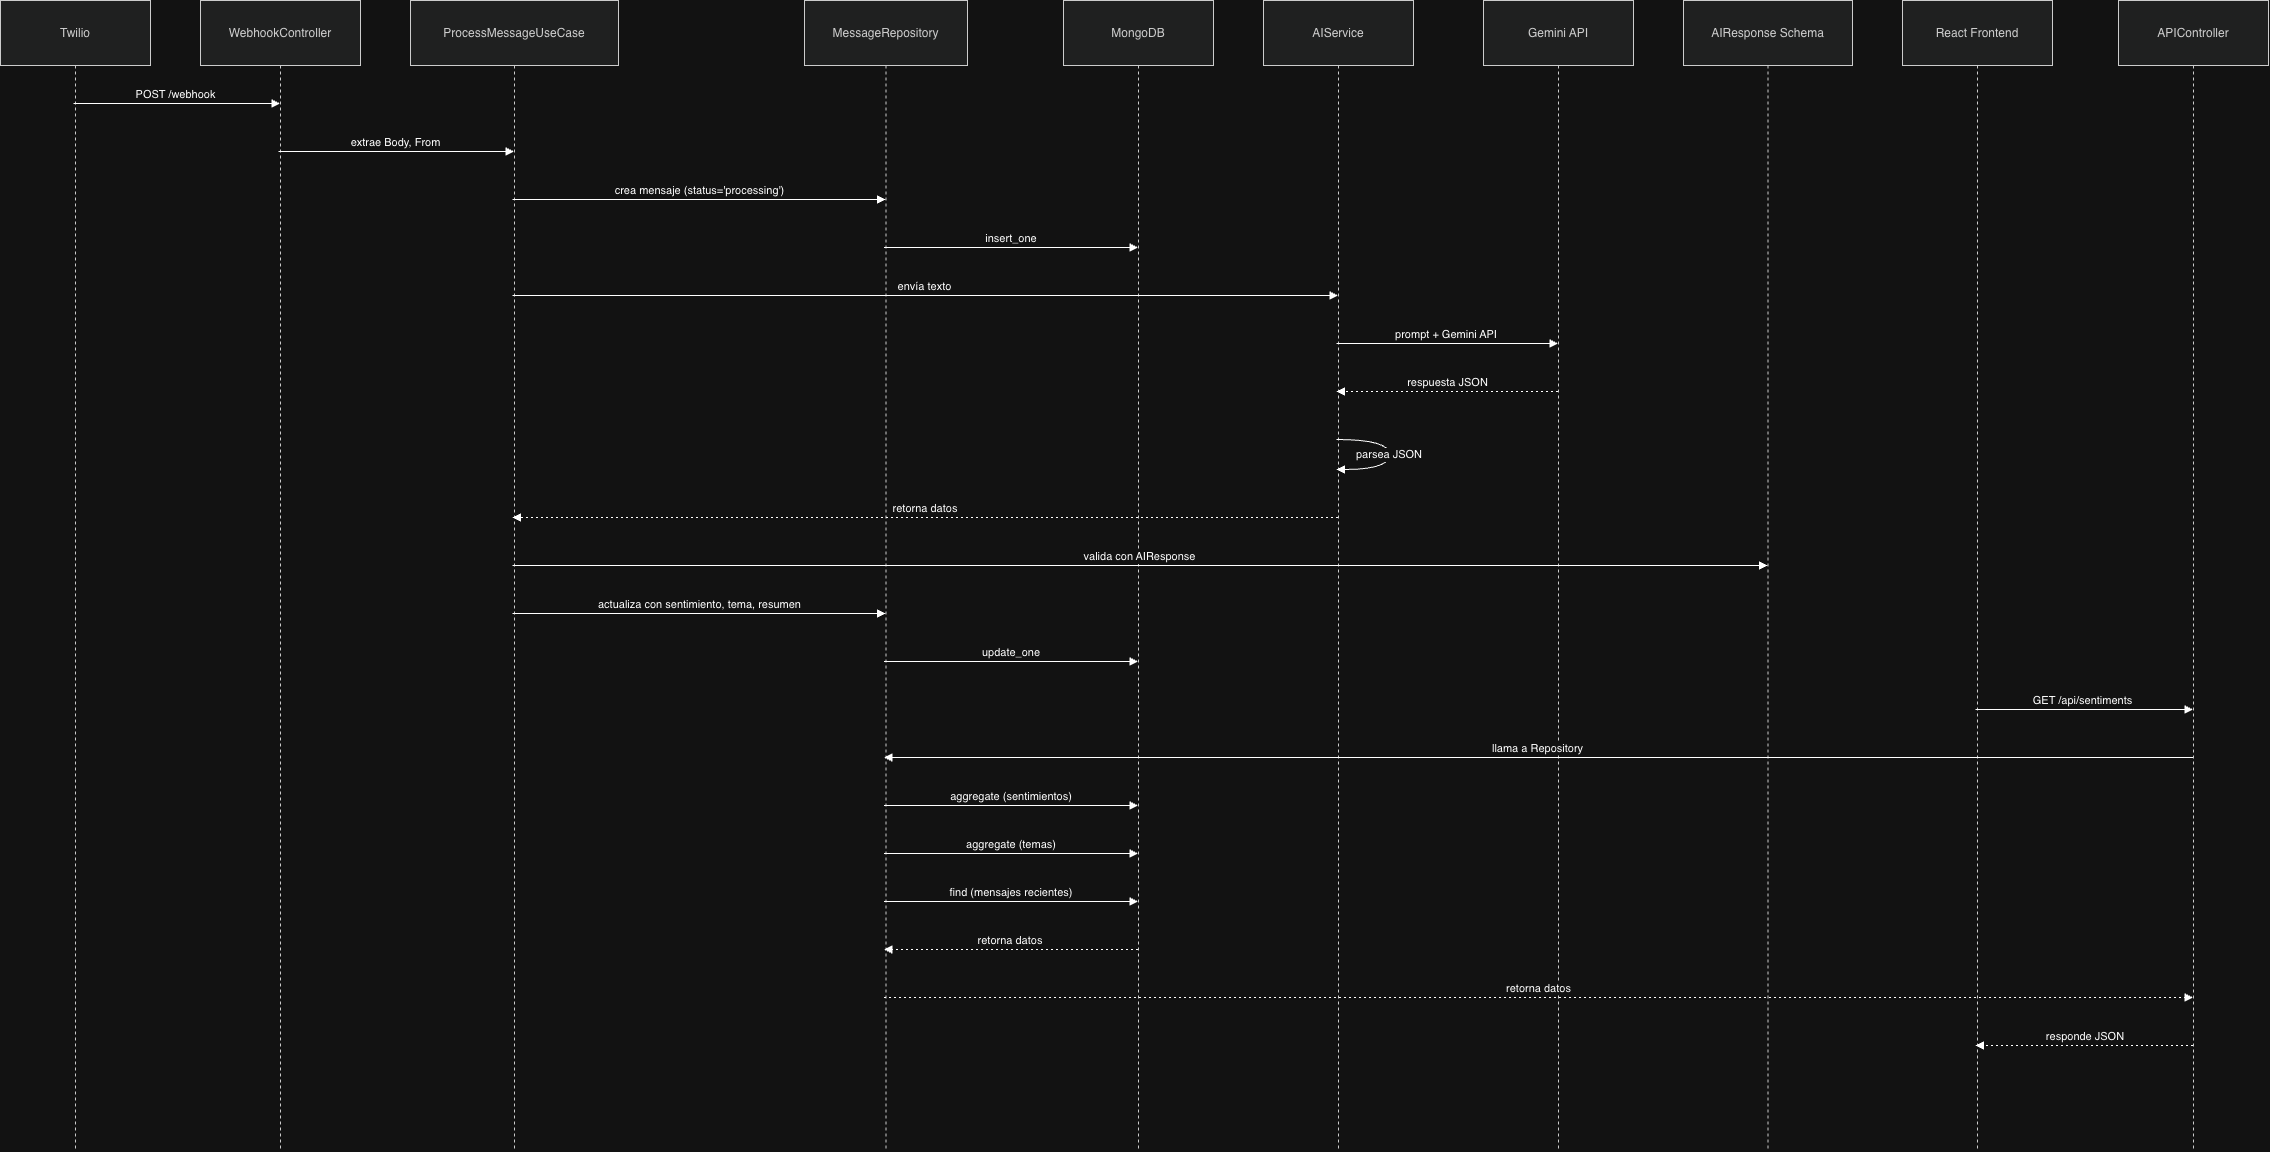

The diagram above was exported from draw.io. Its source (the exported page's mxGraphModel, read from the mxfile embedded in the PNG):
<mxGraphModel dx="2365" dy="1543" grid="1" gridSize="10" guides="1" tooltips="1" connect="1" arrows="1" fold="1" page="1" pageScale="1" pageWidth="850" pageHeight="1100" math="0" shadow="0">
  <root>
    <mxCell id="0" />
    <mxCell id="1" parent="0" />
    <mxCell id="0oD0xgMSZBMzEj7JyUjr-1" parent="1" style="shape=umlLifeline;perimeter=lifelinePerimeter;whiteSpace=wrap;container=1;dropTarget=0;collapsible=0;recursiveResize=0;outlineConnect=0;portConstraint=eastwest;newEdgeStyle={&quot;edgeStyle&quot;:&quot;elbowEdgeStyle&quot;,&quot;elbow&quot;:&quot;vertical&quot;,&quot;curved&quot;:0,&quot;rounded&quot;:0};size=65;fillColor=light-dark(#eeeeee,#1f2020);strokeColor=light-dark(#999999,#cccccc);fontColor=light-dark(#333333,#cccccc);" value="Twilio" vertex="1">
      <mxGeometry height="1150" width="150" x="60" y="290" as="geometry" />
    </mxCell>
    <mxCell id="0oD0xgMSZBMzEj7JyUjr-2" parent="1" style="shape=umlLifeline;perimeter=lifelinePerimeter;whiteSpace=wrap;container=1;dropTarget=0;collapsible=0;recursiveResize=0;outlineConnect=0;portConstraint=eastwest;newEdgeStyle={&quot;edgeStyle&quot;:&quot;elbowEdgeStyle&quot;,&quot;elbow&quot;:&quot;vertical&quot;,&quot;curved&quot;:0,&quot;rounded&quot;:0};size=65;fillColor=light-dark(#eeeeee,#1f2020);strokeColor=light-dark(#999999,#cccccc);fontColor=light-dark(#333333,#cccccc);" value="WebhookController" vertex="1">
      <mxGeometry height="1150" width="160" x="260" y="290" as="geometry" />
    </mxCell>
    <mxCell id="0oD0xgMSZBMzEj7JyUjr-3" parent="1" style="shape=umlLifeline;perimeter=lifelinePerimeter;whiteSpace=wrap;container=1;dropTarget=0;collapsible=0;recursiveResize=0;outlineConnect=0;portConstraint=eastwest;newEdgeStyle={&quot;edgeStyle&quot;:&quot;elbowEdgeStyle&quot;,&quot;elbow&quot;:&quot;vertical&quot;,&quot;curved&quot;:0,&quot;rounded&quot;:0};size=65;fillColor=light-dark(#eeeeee,#1f2020);strokeColor=light-dark(#999999,#cccccc);fontColor=light-dark(#333333,#cccccc);" value="ProcessMessageUseCase" vertex="1">
      <mxGeometry height="1150" width="208" x="470" y="290" as="geometry" />
    </mxCell>
    <mxCell id="0oD0xgMSZBMzEj7JyUjr-4" parent="1" style="shape=umlLifeline;perimeter=lifelinePerimeter;whiteSpace=wrap;container=1;dropTarget=0;collapsible=0;recursiveResize=0;outlineConnect=0;portConstraint=eastwest;newEdgeStyle={&quot;edgeStyle&quot;:&quot;elbowEdgeStyle&quot;,&quot;elbow&quot;:&quot;vertical&quot;,&quot;curved&quot;:0,&quot;rounded&quot;:0};size=65;fillColor=light-dark(#eeeeee,#1f2020);strokeColor=light-dark(#999999,#cccccc);fontColor=light-dark(#333333,#cccccc);" value="MessageRepository" vertex="1">
      <mxGeometry height="1150" width="163" x="864" y="290" as="geometry" />
    </mxCell>
    <mxCell id="0oD0xgMSZBMzEj7JyUjr-5" parent="1" style="shape=umlLifeline;perimeter=lifelinePerimeter;whiteSpace=wrap;container=1;dropTarget=0;collapsible=0;recursiveResize=0;outlineConnect=0;portConstraint=eastwest;newEdgeStyle={&quot;edgeStyle&quot;:&quot;elbowEdgeStyle&quot;,&quot;elbow&quot;:&quot;vertical&quot;,&quot;curved&quot;:0,&quot;rounded&quot;:0};size=65;fillColor=light-dark(#eeeeee,#1f2020);strokeColor=light-dark(#999999,#cccccc);fontColor=light-dark(#333333,#cccccc);" value="MongoDB" vertex="1">
      <mxGeometry height="1150" width="150" x="1123" y="290" as="geometry" />
    </mxCell>
    <mxCell id="0oD0xgMSZBMzEj7JyUjr-6" parent="1" style="shape=umlLifeline;perimeter=lifelinePerimeter;whiteSpace=wrap;container=1;dropTarget=0;collapsible=0;recursiveResize=0;outlineConnect=0;portConstraint=eastwest;newEdgeStyle={&quot;edgeStyle&quot;:&quot;elbowEdgeStyle&quot;,&quot;elbow&quot;:&quot;vertical&quot;,&quot;curved&quot;:0,&quot;rounded&quot;:0};size=65;fillColor=light-dark(#eeeeee,#1f2020);strokeColor=light-dark(#999999,#cccccc);fontColor=light-dark(#333333,#cccccc);" value="AIService" vertex="1">
      <mxGeometry height="1150" width="150" x="1323" y="290" as="geometry" />
    </mxCell>
    <mxCell id="0oD0xgMSZBMzEj7JyUjr-7" parent="1" style="shape=umlLifeline;perimeter=lifelinePerimeter;whiteSpace=wrap;container=1;dropTarget=0;collapsible=0;recursiveResize=0;outlineConnect=0;portConstraint=eastwest;newEdgeStyle={&quot;edgeStyle&quot;:&quot;elbowEdgeStyle&quot;,&quot;elbow&quot;:&quot;vertical&quot;,&quot;curved&quot;:0,&quot;rounded&quot;:0};size=65;fillColor=light-dark(#eeeeee,#1f2020);strokeColor=light-dark(#999999,#cccccc);fontColor=light-dark(#333333,#cccccc);" value="Gemini API" vertex="1">
      <mxGeometry height="1150" width="150" x="1543" y="290" as="geometry" />
    </mxCell>
    <mxCell id="0oD0xgMSZBMzEj7JyUjr-8" parent="1" style="shape=umlLifeline;perimeter=lifelinePerimeter;whiteSpace=wrap;container=1;dropTarget=0;collapsible=0;recursiveResize=0;outlineConnect=0;portConstraint=eastwest;newEdgeStyle={&quot;edgeStyle&quot;:&quot;elbowEdgeStyle&quot;,&quot;elbow&quot;:&quot;vertical&quot;,&quot;curved&quot;:0,&quot;rounded&quot;:0};size=65;fillColor=light-dark(#eeeeee,#1f2020);strokeColor=light-dark(#999999,#cccccc);fontColor=light-dark(#333333,#cccccc);" value="AIResponse Schema" vertex="1">
      <mxGeometry height="1150" width="169" x="1743" y="290" as="geometry" />
    </mxCell>
    <mxCell id="0oD0xgMSZBMzEj7JyUjr-9" parent="1" style="shape=umlLifeline;perimeter=lifelinePerimeter;whiteSpace=wrap;container=1;dropTarget=0;collapsible=0;recursiveResize=0;outlineConnect=0;portConstraint=eastwest;newEdgeStyle={&quot;edgeStyle&quot;:&quot;elbowEdgeStyle&quot;,&quot;elbow&quot;:&quot;vertical&quot;,&quot;curved&quot;:0,&quot;rounded&quot;:0};size=65;fillColor=light-dark(#eeeeee,#1f2020);strokeColor=light-dark(#999999,#cccccc);fontColor=light-dark(#333333,#cccccc);" value="React Frontend" vertex="1">
      <mxGeometry height="1150" width="150" x="1962" y="290" as="geometry" />
    </mxCell>
    <mxCell id="0oD0xgMSZBMzEj7JyUjr-10" parent="1" style="shape=umlLifeline;perimeter=lifelinePerimeter;whiteSpace=wrap;container=1;dropTarget=0;collapsible=0;recursiveResize=0;outlineConnect=0;portConstraint=eastwest;newEdgeStyle={&quot;edgeStyle&quot;:&quot;elbowEdgeStyle&quot;,&quot;elbow&quot;:&quot;vertical&quot;,&quot;curved&quot;:0,&quot;rounded&quot;:0};size=65;fillColor=light-dark(#eeeeee,#1f2020);strokeColor=light-dark(#999999,#cccccc);fontColor=light-dark(#333333,#cccccc);" value="APIController" vertex="1">
      <mxGeometry height="1150" width="150" x="2178" y="290" as="geometry" />
    </mxCell>
    <mxCell id="0oD0xgMSZBMzEj7JyUjr-11" edge="1" parent="1" source="0oD0xgMSZBMzEj7JyUjr-1" style="verticalAlign=bottom;edgeStyle=elbowEdgeStyle;elbow=vertical;curved=0;rounded=0;endArrow=block;" target="0oD0xgMSZBMzEj7JyUjr-2" value="POST /webhook">
      <mxGeometry relative="1" as="geometry">
        <Array as="points">
          <mxPoint x="246" y="393" />
        </Array>
      </mxGeometry>
    </mxCell>
    <mxCell id="0oD0xgMSZBMzEj7JyUjr-12" edge="1" parent="1" source="0oD0xgMSZBMzEj7JyUjr-2" style="verticalAlign=bottom;edgeStyle=elbowEdgeStyle;elbow=vertical;curved=0;rounded=0;endArrow=block;" target="0oD0xgMSZBMzEj7JyUjr-3" value="extrae Body, From">
      <mxGeometry relative="1" as="geometry">
        <Array as="points">
          <mxPoint x="466" y="441" />
        </Array>
      </mxGeometry>
    </mxCell>
    <mxCell id="0oD0xgMSZBMzEj7JyUjr-13" edge="1" parent="1" source="0oD0xgMSZBMzEj7JyUjr-3" style="verticalAlign=bottom;edgeStyle=elbowEdgeStyle;elbow=vertical;curved=0;rounded=0;endArrow=block;" target="0oD0xgMSZBMzEj7JyUjr-4" value="crea mensaje (status='processing')">
      <mxGeometry relative="1" as="geometry">
        <Array as="points">
          <mxPoint x="768" y="489" />
        </Array>
      </mxGeometry>
    </mxCell>
    <mxCell id="0oD0xgMSZBMzEj7JyUjr-14" edge="1" parent="1" source="0oD0xgMSZBMzEj7JyUjr-4" style="verticalAlign=bottom;edgeStyle=elbowEdgeStyle;elbow=vertical;curved=0;rounded=0;endArrow=block;" target="0oD0xgMSZBMzEj7JyUjr-5" value="insert_one">
      <mxGeometry relative="1" as="geometry">
        <Array as="points">
          <mxPoint x="1080" y="537" />
        </Array>
      </mxGeometry>
    </mxCell>
    <mxCell id="0oD0xgMSZBMzEj7JyUjr-15" edge="1" parent="1" source="0oD0xgMSZBMzEj7JyUjr-3" style="verticalAlign=bottom;edgeStyle=elbowEdgeStyle;elbow=vertical;curved=0;rounded=0;endArrow=block;" target="0oD0xgMSZBMzEj7JyUjr-6" value="envía texto">
      <mxGeometry relative="1" as="geometry">
        <Array as="points">
          <mxPoint x="995" y="585" />
        </Array>
      </mxGeometry>
    </mxCell>
    <mxCell id="0oD0xgMSZBMzEj7JyUjr-16" edge="1" parent="1" source="0oD0xgMSZBMzEj7JyUjr-6" style="verticalAlign=bottom;edgeStyle=elbowEdgeStyle;elbow=vertical;curved=0;rounded=0;endArrow=block;" target="0oD0xgMSZBMzEj7JyUjr-7" value="prompt + Gemini API">
      <mxGeometry relative="1" as="geometry">
        <Array as="points">
          <mxPoint x="1517" y="633" />
        </Array>
      </mxGeometry>
    </mxCell>
    <mxCell id="0oD0xgMSZBMzEj7JyUjr-17" edge="1" parent="1" source="0oD0xgMSZBMzEj7JyUjr-7" style="verticalAlign=bottom;edgeStyle=elbowEdgeStyle;elbow=vertical;curved=0;rounded=0;dashed=1;dashPattern=2 3;endArrow=block;" target="0oD0xgMSZBMzEj7JyUjr-6" value="respuesta JSON">
      <mxGeometry relative="1" as="geometry">
        <Array as="points">
          <mxPoint x="1520" y="681" />
        </Array>
      </mxGeometry>
    </mxCell>
    <mxCell id="0oD0xgMSZBMzEj7JyUjr-18" edge="1" parent="1" source="0oD0xgMSZBMzEj7JyUjr-6" style="curved=1;endArrow=block;rounded=0;" target="0oD0xgMSZBMzEj7JyUjr-6" value="parsea JSON">
      <mxGeometry relative="1" as="geometry">
        <Array as="points">
          <mxPoint x="1449" y="729" />
          <mxPoint x="1449" y="759" />
        </Array>
      </mxGeometry>
    </mxCell>
    <mxCell id="0oD0xgMSZBMzEj7JyUjr-19" edge="1" parent="1" source="0oD0xgMSZBMzEj7JyUjr-6" style="verticalAlign=bottom;edgeStyle=elbowEdgeStyle;elbow=vertical;curved=0;rounded=0;dashed=1;dashPattern=2 3;endArrow=block;" target="0oD0xgMSZBMzEj7JyUjr-3" value="retorna datos">
      <mxGeometry relative="1" as="geometry">
        <Array as="points">
          <mxPoint x="998" y="807" />
        </Array>
      </mxGeometry>
    </mxCell>
    <mxCell id="0oD0xgMSZBMzEj7JyUjr-20" edge="1" parent="1" source="0oD0xgMSZBMzEj7JyUjr-3" style="verticalAlign=bottom;edgeStyle=elbowEdgeStyle;elbow=vertical;curved=0;rounded=0;endArrow=block;" target="0oD0xgMSZBMzEj7JyUjr-8" value="valida con AIResponse">
      <mxGeometry relative="1" as="geometry">
        <Array as="points">
          <mxPoint x="1209" y="855" />
        </Array>
      </mxGeometry>
    </mxCell>
    <mxCell id="0oD0xgMSZBMzEj7JyUjr-21" edge="1" parent="1" source="0oD0xgMSZBMzEj7JyUjr-3" style="verticalAlign=bottom;edgeStyle=elbowEdgeStyle;elbow=vertical;curved=0;rounded=0;endArrow=block;" target="0oD0xgMSZBMzEj7JyUjr-4" value="actualiza con sentimiento, tema, resumen">
      <mxGeometry relative="1" as="geometry">
        <Array as="points">
          <mxPoint x="768" y="903" />
        </Array>
      </mxGeometry>
    </mxCell>
    <mxCell id="0oD0xgMSZBMzEj7JyUjr-22" edge="1" parent="1" source="0oD0xgMSZBMzEj7JyUjr-4" style="verticalAlign=bottom;edgeStyle=elbowEdgeStyle;elbow=vertical;curved=0;rounded=0;endArrow=block;" target="0oD0xgMSZBMzEj7JyUjr-5" value="update_one">
      <mxGeometry relative="1" as="geometry">
        <Array as="points">
          <mxPoint x="1080" y="951" />
        </Array>
      </mxGeometry>
    </mxCell>
    <mxCell id="0oD0xgMSZBMzEj7JyUjr-23" edge="1" parent="1" source="0oD0xgMSZBMzEj7JyUjr-9" style="verticalAlign=bottom;edgeStyle=elbowEdgeStyle;elbow=vertical;curved=0;rounded=0;endArrow=block;" target="0oD0xgMSZBMzEj7JyUjr-10" value="GET /api/sentiments">
      <mxGeometry relative="1" as="geometry">
        <Array as="points">
          <mxPoint x="2154" y="999" />
        </Array>
      </mxGeometry>
    </mxCell>
    <mxCell id="0oD0xgMSZBMzEj7JyUjr-24" edge="1" parent="1" source="0oD0xgMSZBMzEj7JyUjr-10" style="verticalAlign=bottom;edgeStyle=elbowEdgeStyle;elbow=vertical;curved=0;rounded=0;endArrow=block;" target="0oD0xgMSZBMzEj7JyUjr-4" value="llama a Repository">
      <mxGeometry relative="1" as="geometry">
        <Array as="points">
          <mxPoint x="1611" y="1047" />
        </Array>
      </mxGeometry>
    </mxCell>
    <mxCell id="0oD0xgMSZBMzEj7JyUjr-25" edge="1" parent="1" source="0oD0xgMSZBMzEj7JyUjr-4" style="verticalAlign=bottom;edgeStyle=elbowEdgeStyle;elbow=vertical;curved=0;rounded=0;endArrow=block;" target="0oD0xgMSZBMzEj7JyUjr-5" value="aggregate (sentimientos)">
      <mxGeometry relative="1" as="geometry">
        <Array as="points">
          <mxPoint x="1080" y="1095" />
        </Array>
      </mxGeometry>
    </mxCell>
    <mxCell id="0oD0xgMSZBMzEj7JyUjr-26" edge="1" parent="1" source="0oD0xgMSZBMzEj7JyUjr-4" style="verticalAlign=bottom;edgeStyle=elbowEdgeStyle;elbow=vertical;curved=0;rounded=0;endArrow=block;" target="0oD0xgMSZBMzEj7JyUjr-5" value="aggregate (temas)">
      <mxGeometry relative="1" as="geometry">
        <Array as="points">
          <mxPoint x="1080" y="1143" />
        </Array>
      </mxGeometry>
    </mxCell>
    <mxCell id="0oD0xgMSZBMzEj7JyUjr-27" edge="1" parent="1" source="0oD0xgMSZBMzEj7JyUjr-4" style="verticalAlign=bottom;edgeStyle=elbowEdgeStyle;elbow=vertical;curved=0;rounded=0;endArrow=block;" target="0oD0xgMSZBMzEj7JyUjr-5" value="find (mensajes recientes)">
      <mxGeometry relative="1" as="geometry">
        <Array as="points">
          <mxPoint x="1080" y="1191" />
        </Array>
      </mxGeometry>
    </mxCell>
    <mxCell id="0oD0xgMSZBMzEj7JyUjr-28" edge="1" parent="1" source="0oD0xgMSZBMzEj7JyUjr-5" style="verticalAlign=bottom;edgeStyle=elbowEdgeStyle;elbow=vertical;curved=0;rounded=0;dashed=1;dashPattern=2 3;endArrow=block;" target="0oD0xgMSZBMzEj7JyUjr-4" value="retorna datos">
      <mxGeometry relative="1" as="geometry">
        <Array as="points">
          <mxPoint x="1083" y="1239" />
        </Array>
      </mxGeometry>
    </mxCell>
    <mxCell id="0oD0xgMSZBMzEj7JyUjr-29" edge="1" parent="1" source="0oD0xgMSZBMzEj7JyUjr-4" style="verticalAlign=bottom;edgeStyle=elbowEdgeStyle;elbow=vertical;curved=0;rounded=0;dashed=1;dashPattern=2 3;endArrow=block;" target="0oD0xgMSZBMzEj7JyUjr-10" value="retorna datos">
      <mxGeometry relative="1" as="geometry">
        <Array as="points">
          <mxPoint x="1608" y="1287" />
        </Array>
      </mxGeometry>
    </mxCell>
    <mxCell id="0oD0xgMSZBMzEj7JyUjr-30" edge="1" parent="1" source="0oD0xgMSZBMzEj7JyUjr-10" style="verticalAlign=bottom;edgeStyle=elbowEdgeStyle;elbow=vertical;curved=0;rounded=0;dashed=1;dashPattern=2 3;endArrow=block;" target="0oD0xgMSZBMzEj7JyUjr-9" value="responde JSON">
      <mxGeometry relative="1" as="geometry">
        <Array as="points">
          <mxPoint x="2157" y="1335" />
        </Array>
      </mxGeometry>
    </mxCell>
  </root>
</mxGraphModel>